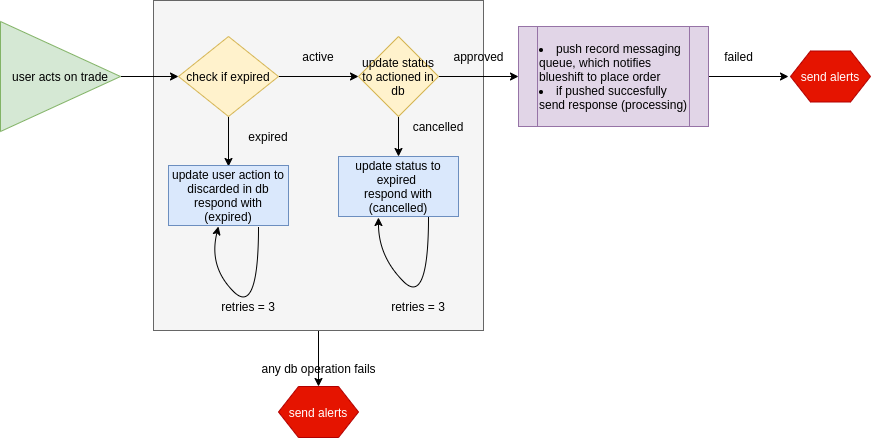

The diagram above was exported from draw.io. Its source (the exported page's mxGraphModel, read from the mxfile embedded in the PNG):
<mxGraphModel dx="2168" dy="-377" grid="1" gridSize="10" guides="1" tooltips="1" connect="1" arrows="1" fold="1" page="1" pageScale="1" pageWidth="827" pageHeight="1169" math="0" shadow="0">
  <root>
    <mxCell id="0" />
    <mxCell id="1" parent="0" />
    <mxCell id="2" value="" style="edgeStyle=orthogonalEdgeStyle;rounded=0;orthogonalLoop=1;jettySize=auto;html=1;" edge="1" source="3" parent="1">
      <mxGeometry relative="1" as="geometry">
        <mxPoint x="-470" y="2380" as="targetPoint" />
      </mxGeometry>
    </mxCell>
    <mxCell id="3" value="" style="whiteSpace=wrap;html=1;aspect=fixed;fillColor=#f5f5f5;strokeColor=#666666;fontColor=#333333;" vertex="1" parent="1">
      <mxGeometry x="-635" y="1994" width="330" height="330" as="geometry" />
    </mxCell>
    <mxCell id="4" value="" style="edgeStyle=orthogonalEdgeStyle;rounded=0;orthogonalLoop=1;jettySize=auto;html=1;" edge="1" source="6" parent="1">
      <mxGeometry relative="1" as="geometry">
        <mxPoint x="-560" y="2160" as="targetPoint" />
      </mxGeometry>
    </mxCell>
    <mxCell id="5" value="" style="edgeStyle=orthogonalEdgeStyle;rounded=0;orthogonalLoop=1;jettySize=auto;html=1;" edge="1" source="6" parent="1">
      <mxGeometry relative="1" as="geometry">
        <mxPoint x="-430" y="2070" as="targetPoint" />
      </mxGeometry>
    </mxCell>
    <mxCell id="6" value="check if expired" style="rhombus;whiteSpace=wrap;html=1;fillColor=#fff2cc;strokeColor=#d6b656;" vertex="1" parent="1">
      <mxGeometry x="-610" y="2030" width="100" height="80" as="geometry" />
    </mxCell>
    <mxCell id="7" value="" style="edgeStyle=orthogonalEdgeStyle;rounded=0;orthogonalLoop=1;jettySize=auto;html=1;" edge="1" target="6" parent="1">
      <mxGeometry relative="1" as="geometry">
        <mxPoint x="-667.5" y="2070" as="sourcePoint" />
      </mxGeometry>
    </mxCell>
    <mxCell id="8" value="update user action to discarded in db&lt;br&gt;respond with (expired)" style="rounded=0;whiteSpace=wrap;html=1;fillColor=#dae8fc;strokeColor=#6c8ebf;" vertex="1" parent="1">
      <mxGeometry x="-620" y="2159" width="120" height="60" as="geometry" />
    </mxCell>
    <mxCell id="9" value="expired" style="text;html=1;strokeColor=none;fillColor=none;align=center;verticalAlign=middle;whiteSpace=wrap;rounded=0;" vertex="1" parent="1">
      <mxGeometry x="-540" y="2120" width="40" height="20" as="geometry" />
    </mxCell>
    <mxCell id="10" value="" style="edgeStyle=orthogonalEdgeStyle;rounded=0;orthogonalLoop=1;jettySize=auto;html=1;" edge="1" source="12" parent="1">
      <mxGeometry relative="1" as="geometry">
        <mxPoint x="-390" y="2150" as="targetPoint" />
        <Array as="points">
          <mxPoint x="-390" y="2150" />
          <mxPoint x="-390" y="2150" />
        </Array>
      </mxGeometry>
    </mxCell>
    <mxCell id="11" value="" style="edgeStyle=orthogonalEdgeStyle;rounded=0;orthogonalLoop=1;jettySize=auto;html=1;" edge="1" source="12" parent="1">
      <mxGeometry relative="1" as="geometry">
        <mxPoint x="-270" y="2070" as="targetPoint" />
      </mxGeometry>
    </mxCell>
    <mxCell id="12" value="&lt;span style=&quot;white-space: normal&quot;&gt;update status to actioned in db&lt;/span&gt;" style="rhombus;whiteSpace=wrap;html=1;fillColor=#fff2cc;strokeColor=#d6b656;" vertex="1" parent="1">
      <mxGeometry x="-430" y="2030" width="80" height="80" as="geometry" />
    </mxCell>
    <mxCell id="13" value="active" style="text;html=1;strokeColor=none;fillColor=none;align=center;verticalAlign=middle;whiteSpace=wrap;rounded=0;" vertex="1" parent="1">
      <mxGeometry x="-490" y="2040" width="40" height="20" as="geometry" />
    </mxCell>
    <mxCell id="14" value="cancelled" style="text;html=1;strokeColor=none;fillColor=none;align=center;verticalAlign=middle;whiteSpace=wrap;rounded=0;" vertex="1" parent="1">
      <mxGeometry x="-370" y="2110" width="40" height="20" as="geometry" />
    </mxCell>
    <mxCell id="15" value="update status to expired&amp;nbsp;&lt;br&gt;respond with&lt;br&gt;(cancelled)" style="rounded=0;whiteSpace=wrap;html=1;fillColor=#dae8fc;strokeColor=#6c8ebf;" vertex="1" parent="1">
      <mxGeometry x="-450" y="2150" width="120" height="60" as="geometry" />
    </mxCell>
    <mxCell id="16" value="approved" style="text;html=1;align=center;verticalAlign=middle;resizable=0;points=[];autosize=1;" vertex="1" parent="1">
      <mxGeometry x="-345" y="2040" width="70" height="20" as="geometry" />
    </mxCell>
    <mxCell id="17" value="" style="edgeStyle=orthogonalEdgeStyle;rounded=0;orthogonalLoop=1;jettySize=auto;html=1;" edge="1" source="18" parent="1">
      <mxGeometry relative="1" as="geometry">
        <mxPoint y="2070" as="targetPoint" />
      </mxGeometry>
    </mxCell>
    <mxCell id="18" value="&lt;li style=&quot;white-space: normal&quot;&gt;push record messaging queue, which notifies blueshift to place order&lt;/li&gt;&lt;li style=&quot;white-space: normal&quot;&gt;if pushed succesfully send response (processing)&lt;/li&gt;" style="shape=process;whiteSpace=wrap;html=1;backgroundOutline=1;align=left;fillColor=#e1d5e7;strokeColor=#9673a6;" vertex="1" parent="1">
      <mxGeometry x="-270" y="2020" width="190" height="100" as="geometry" />
    </mxCell>
    <mxCell id="19" value="" style="curved=1;endArrow=classic;html=1;" edge="1" parent="1">
      <mxGeometry width="50" height="50" relative="1" as="geometry">
        <mxPoint x="-530" y="2220" as="sourcePoint" />
        <mxPoint x="-570" y="2220" as="targetPoint" />
        <Array as="points">
          <mxPoint x="-530" y="2310" />
          <mxPoint x="-580" y="2260" />
        </Array>
      </mxGeometry>
    </mxCell>
    <mxCell id="20" value="retries = 3" style="text;html=1;strokeColor=none;fillColor=none;align=center;verticalAlign=middle;whiteSpace=wrap;rounded=0;" vertex="1" parent="1">
      <mxGeometry x="-590" y="2290" width="100" height="20" as="geometry" />
    </mxCell>
    <mxCell id="21" value="" style="curved=1;endArrow=classic;html=1;exitX=0.75;exitY=1;exitDx=0;exitDy=0;entryX=0.333;entryY=1.017;entryDx=0;entryDy=0;entryPerimeter=0;" edge="1" source="15" target="15" parent="1">
      <mxGeometry width="50" height="50" relative="1" as="geometry">
        <mxPoint x="-410" y="2300" as="sourcePoint" />
        <mxPoint x="-360" y="2250" as="targetPoint" />
        <Array as="points">
          <mxPoint x="-360" y="2300" />
          <mxPoint x="-410" y="2250" />
        </Array>
      </mxGeometry>
    </mxCell>
    <mxCell id="22" value="retries = 3" style="text;html=1;strokeColor=none;fillColor=none;align=center;verticalAlign=middle;whiteSpace=wrap;rounded=0;" vertex="1" parent="1">
      <mxGeometry x="-420" y="2290" width="100" height="20" as="geometry" />
    </mxCell>
    <mxCell id="23" value="send alerts" style="shape=hexagon;perimeter=hexagonPerimeter2;whiteSpace=wrap;html=1;fillColor=#e51400;strokeColor=#B20000;fontColor=#ffffff;" vertex="1" parent="1">
      <mxGeometry x="-510" y="2380" width="80" height="51" as="geometry" />
    </mxCell>
    <mxCell id="24" value="any db operation fails" style="text;html=1;align=center;verticalAlign=middle;resizable=0;points=[];autosize=1;" vertex="1" parent="1">
      <mxGeometry x="-535" y="2352" width="130" height="20" as="geometry" />
    </mxCell>
    <mxCell id="25" value="failed" style="text;html=1;align=center;verticalAlign=middle;resizable=0;points=[];autosize=1;" vertex="1" parent="1">
      <mxGeometry x="-70" y="2040" width="40" height="20" as="geometry" />
    </mxCell>
    <mxCell id="26" value="send alerts" style="shape=hexagon;perimeter=hexagonPerimeter2;whiteSpace=wrap;html=1;fillColor=#e51400;strokeColor=#B20000;fontColor=#ffffff;" vertex="1" parent="1">
      <mxGeometry x="2" y="2044.5" width="80" height="51" as="geometry" />
    </mxCell>
    <mxCell id="27" value="&lt;span style=&quot;white-space: normal&quot;&gt;user acts on trade&lt;/span&gt;" style="triangle;whiteSpace=wrap;html=1;fillColor=#d5e8d4;strokeColor=#82b366;" vertex="1" parent="1">
      <mxGeometry x="-788" y="2015" width="120" height="110" as="geometry" />
    </mxCell>
  </root>
</mxGraphModel>